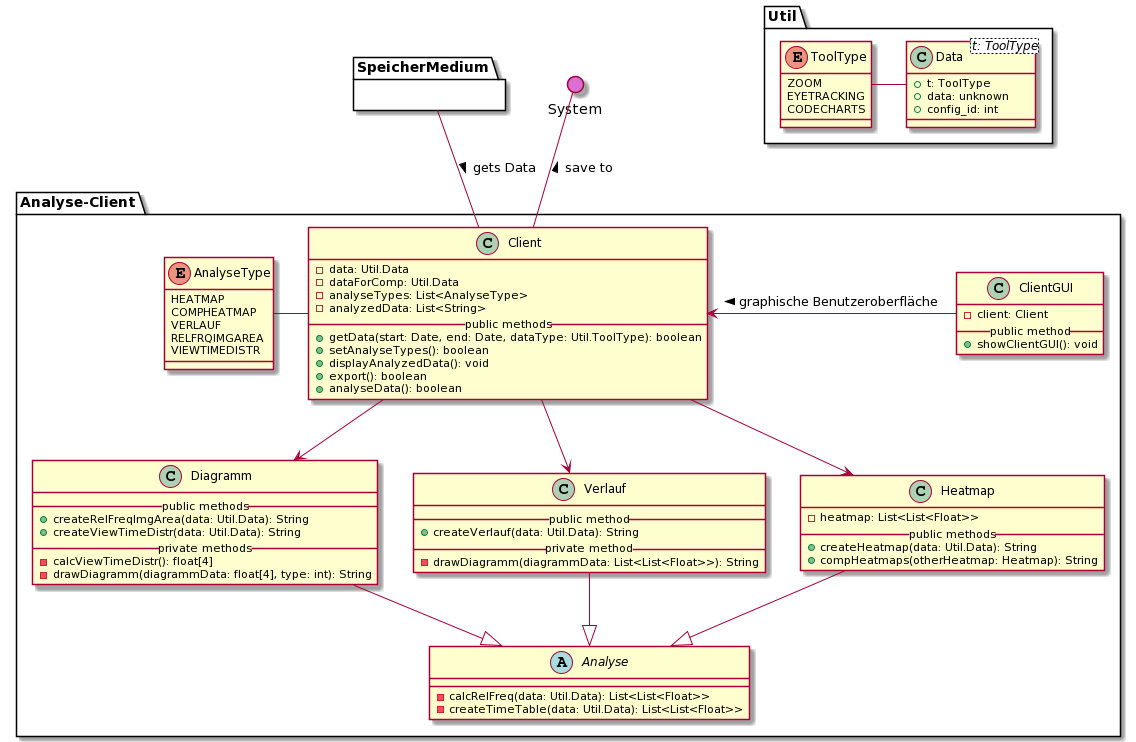

The diagram above was rendered by PlantUML. Its source (embedded in the PNG):
@startuml
' === ANALYSE CLIENT ===
package Analyse-Client{

    ' Client
    class Client {
        - data: Util.Data
        - dataForComp: Util.Data
        - analyseTypes: List<AnalyseType>
        - analyzedData: List<String>
        __public methods__
        + getData(start: Date, end: Date, dataType: Util.ToolType): boolean
        + setAnalyseTypes(): boolean
        + displayAnalyzedData(): void
        + export(): boolean
        + analyseData(): boolean
    }

    ' Analyse
    abstract Analyse {
        - calcRelFreq(data: Util.Data): List<List<Float>>
        - createTimeTable(data: Util.Data): List<List<Float>>
    }

    ' Heatmap
    class Heatmap {
        - heatmap: List<List<Float>>
        __public methods__
        + createHeatmap(data: Util.Data): String
        + compHeatmaps(otherHeatmap: Heatmap): String
    }

    ' Verlauf
    class Verlauf {
        __public method__
        + createVerlauf(data: Util.Data): String
        __private method__
        - drawDiagramm(diagrammData: List<List<Float>>): String
    }

    ' Diagramm
    class Diagramm {
        __public methods__
        + createRelFreqImgArea(data: Util.Data): String
        + createViewTimeDistr(data: Util.Data): String
        __private methods__
        - calcViewTimeDistr(): float[4]
        - drawDiagramm(diagrammData: float[4], type: int): String
    }

    ' Type
    enum AnalyseType {
        HEATMAP
        COMPHEATMAP
        VERLAUF
        RELFRQIMGAREA
        VIEWTIMEDISTR
    }

    ' ClientGUI
    class ClientGUI {
        - client: Client
        __public method__
        + showClientGUI(): void
    }

    ' Vererbung
    Analyse <|-u- Heatmap
    Analyse <|-u- Verlauf
    Analyse <|-u- Diagramm

    ' Interaktionen
    Client -d-> Heatmap
    Client -d-> Verlauf
    Client -d-> Diagramm
    Client -l- AnalyseType
    Client <-r- ClientGUI : < graphische Benutzeroberfläche

}

' Blackbox
package SpeicherMedium {}

package Util {

    ' Typen der erhobenen Daten
    enum ToolType {
        ZOOM
        EYETRACKING
        CODECHARTS
    }

    ' Daten
    class Data<t: ToolType> {
        + t: ToolType
        + data: unknown
        + config_id: int
    }

    ' Interaktionen
    Data -l- ToolType
}

() System #DA70D5

' Interaktionen
Client -u- System: > save to
Client -u- SpeicherMedium : < gets Data
@enduml